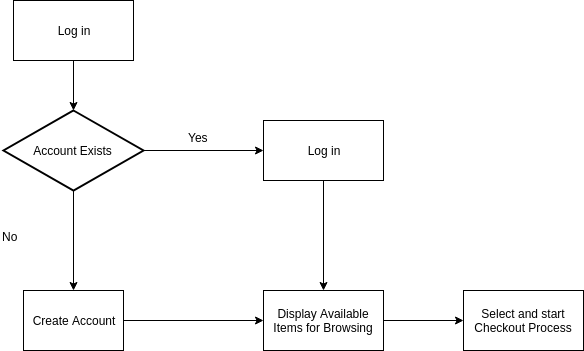

The diagram above was exported from draw.io. Its source (the exported page's mxGraphModel, read from the mxfile embedded in the PNG):
<mxGraphModel dx="214" dy="642" grid="1" gridSize="10" guides="1" tooltips="1" connect="1" arrows="1" fold="1" page="1" pageScale="1" pageWidth="1100" pageHeight="1100" math="0" shadow="0">
  <root>
    <mxCell id="0" />
    <mxCell id="1" parent="0" />
    <mxCell id="CjXK3jvFpWFtwHUZWosy-3" value="" style="edgeStyle=orthogonalEdgeStyle;rounded=0;orthogonalLoop=1;jettySize=auto;html=1;" parent="1" source="CjXK3jvFpWFtwHUZWosy-1" target="CjXK3jvFpWFtwHUZWosy-2" edge="1">
      <mxGeometry relative="1" as="geometry" />
    </mxCell>
    <mxCell id="CjXK3jvFpWFtwHUZWosy-1" value="Log in" style="rounded=0;whiteSpace=wrap;html=1;" parent="1" vertex="1">
      <mxGeometry x="250" y="80" width="120" height="60" as="geometry" />
    </mxCell>
    <mxCell id="CjXK3jvFpWFtwHUZWosy-6" value="" style="edgeStyle=orthogonalEdgeStyle;rounded=0;orthogonalLoop=1;jettySize=auto;html=1;" parent="1" source="CjXK3jvFpWFtwHUZWosy-2" target="CjXK3jvFpWFtwHUZWosy-4" edge="1">
      <mxGeometry relative="1" as="geometry">
        <mxPoint x="460" y="230" as="targetPoint" />
      </mxGeometry>
    </mxCell>
    <mxCell id="CjXK3jvFpWFtwHUZWosy-9" style="edgeStyle=orthogonalEdgeStyle;rounded=0;orthogonalLoop=1;jettySize=auto;html=1;" parent="1" source="CjXK3jvFpWFtwHUZWosy-2" target="CjXK3jvFpWFtwHUZWosy-10" edge="1">
      <mxGeometry relative="1" as="geometry">
        <mxPoint x="310" y="360" as="targetPoint" />
      </mxGeometry>
    </mxCell>
    <mxCell id="CjXK3jvFpWFtwHUZWosy-2" value="Account Exists" style="strokeWidth=2;html=1;shape=mxgraph.flowchart.decision;whiteSpace=wrap;" parent="1" vertex="1">
      <mxGeometry x="240" y="190" width="140" height="80" as="geometry" />
    </mxCell>
    <mxCell id="CjXK3jvFpWFtwHUZWosy-14" value="" style="edgeStyle=orthogonalEdgeStyle;rounded=0;orthogonalLoop=1;jettySize=auto;html=1;" parent="1" source="CjXK3jvFpWFtwHUZWosy-4" target="CjXK3jvFpWFtwHUZWosy-12" edge="1">
      <mxGeometry relative="1" as="geometry">
        <mxPoint x="560" y="340" as="targetPoint" />
      </mxGeometry>
    </mxCell>
    <mxCell id="CjXK3jvFpWFtwHUZWosy-4" value="Log in" style="rounded=0;whiteSpace=wrap;html=1;" parent="1" vertex="1">
      <mxGeometry x="500" y="200" width="120" height="60" as="geometry" />
    </mxCell>
    <mxCell id="CjXK3jvFpWFtwHUZWosy-7" value="Yes" style="text;html=1;resizable=0;points=[];autosize=1;align=left;verticalAlign=top;spacingTop=-4;" parent="1" vertex="1">
      <mxGeometry x="423" y="208" width="40" height="20" as="geometry" />
    </mxCell>
    <mxCell id="CjXK3jvFpWFtwHUZWosy-8" value="No" style="text;html=1;resizable=0;points=[];autosize=1;align=left;verticalAlign=top;spacingTop=-4;" parent="1" vertex="1">
      <mxGeometry x="237" y="307" width="30" height="20" as="geometry" />
    </mxCell>
    <mxCell id="CjXK3jvFpWFtwHUZWosy-15" style="edgeStyle=orthogonalEdgeStyle;rounded=0;orthogonalLoop=1;jettySize=auto;html=1;" parent="1" source="CjXK3jvFpWFtwHUZWosy-10" target="CjXK3jvFpWFtwHUZWosy-12" edge="1">
      <mxGeometry relative="1" as="geometry" />
    </mxCell>
    <mxCell id="CjXK3jvFpWFtwHUZWosy-10" value="Create Account" style="rounded=0;whiteSpace=wrap;html=1;" parent="1" vertex="1">
      <mxGeometry x="260" y="370" width="100" height="60" as="geometry" />
    </mxCell>
    <mxCell id="WKafFGNm4lQTKAbAm6K4-2" value="" style="edgeStyle=orthogonalEdgeStyle;rounded=0;orthogonalLoop=1;jettySize=auto;html=1;" parent="1" source="CjXK3jvFpWFtwHUZWosy-12" target="WKafFGNm4lQTKAbAm6K4-1" edge="1">
      <mxGeometry relative="1" as="geometry" />
    </mxCell>
    <mxCell id="CjXK3jvFpWFtwHUZWosy-12" value="Display Available Items for Browsing" style="rounded=0;whiteSpace=wrap;html=1;" parent="1" vertex="1">
      <mxGeometry x="500" y="370" width="120" height="60" as="geometry" />
    </mxCell>
    <mxCell id="WKafFGNm4lQTKAbAm6K4-1" value="Select and start Checkout Process" style="rounded=0;whiteSpace=wrap;html=1;" parent="1" vertex="1">
      <mxGeometry x="700" y="370" width="120" height="60" as="geometry" />
    </mxCell>
    <mxCell id="WKafFGNm4lQTKAbAm6K4-5" value="&lt;span style=&quot;font-family: &amp;#34;helvetica&amp;#34; , &amp;#34;arial&amp;#34; , sans-serif ; font-size: 0px&quot;&gt;%3CmxGraphModel%3E%3Croot%3E%3CmxCell%20id%3D%220%22%2F%3E%3CmxCell%20id%3D%221%22%20parent%3D%220%22%2F%3E%3CmxCell%20id%3D%222%22%20value%3D%22Account%20Exists%22%20style%3D%22strokeWidth%3D2%3Bhtml%3D1%3Bshape%3Dmxgraph.flowchart.decision%3BwhiteSpace%3Dwrap%3B%22%20vertex%3D%221%22%20parent%3D%221%22%3E%3CmxGeometry%20x%3D%22240%22%20y%3D%22190%22%20width%3D%22140%22%20height%3D%2280%22%20as%3D%22geometry%22%2F%3E%3C%2FmxCell%3E%3C%2Froot%3E%3C%2FmxGraphModel%3E&lt;/span&gt;" style="text;html=1;resizable=0;points=[];autosize=1;align=left;verticalAlign=top;spacingTop=-4;" parent="1" vertex="1">
      <mxGeometry x="428" y="330" width="20" height="20" as="geometry" />
    </mxCell>
  </root>
</mxGraphModel>